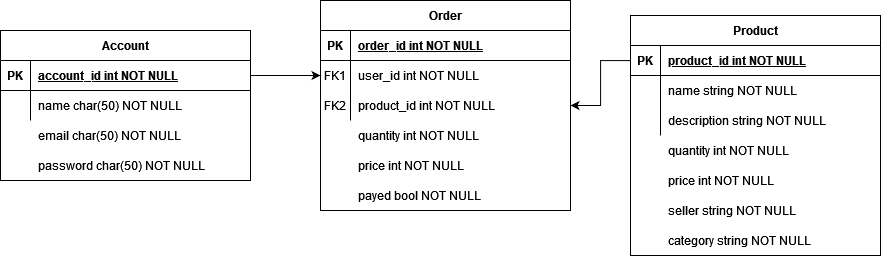

The diagram above was exported from draw.io. Its source (the exported page's mxGraphModel, read from the mxfile embedded in the PNG):
<mxGraphModel dx="1269" dy="1285" grid="1" gridSize="10" guides="1" tooltips="1" connect="1" arrows="1" fold="1" page="1" pageScale="1" pageWidth="850" pageHeight="1100" math="0" shadow="0" extFonts="Permanent Marker^https://fonts.googleapis.com/css?family=Permanent+Marker">
  <root>
    <mxCell id="0" />
    <mxCell id="1" parent="0" />
    <mxCell id="C-vyLk0tnHw3VtMMgP7b-2" value="Order" style="shape=table;startSize=30;container=1;collapsible=1;childLayout=tableLayout;fixedRows=1;rowLines=0;fontStyle=1;align=center;resizeLast=1;" parent="1" vertex="1">
      <mxGeometry x="450" y="30" width="250" height="210" as="geometry">
        <mxRectangle x="450" y="30" width="70" height="30" as="alternateBounds" />
      </mxGeometry>
    </mxCell>
    <mxCell id="C-vyLk0tnHw3VtMMgP7b-3" value="" style="shape=partialRectangle;collapsible=0;dropTarget=0;pointerEvents=0;fillColor=none;points=[[0,0.5],[1,0.5]];portConstraint=eastwest;top=0;left=0;right=0;bottom=1;" parent="C-vyLk0tnHw3VtMMgP7b-2" vertex="1">
      <mxGeometry y="30" width="250" height="30" as="geometry" />
    </mxCell>
    <mxCell id="C-vyLk0tnHw3VtMMgP7b-4" value="PK" style="shape=partialRectangle;overflow=hidden;connectable=0;fillColor=none;top=0;left=0;bottom=0;right=0;fontStyle=1;" parent="C-vyLk0tnHw3VtMMgP7b-3" vertex="1">
      <mxGeometry width="30" height="30" as="geometry">
        <mxRectangle width="30" height="30" as="alternateBounds" />
      </mxGeometry>
    </mxCell>
    <mxCell id="C-vyLk0tnHw3VtMMgP7b-5" value="order_id int NOT NULL " style="shape=partialRectangle;overflow=hidden;connectable=0;fillColor=none;top=0;left=0;bottom=0;right=0;align=left;spacingLeft=6;fontStyle=5;" parent="C-vyLk0tnHw3VtMMgP7b-3" vertex="1">
      <mxGeometry x="30" width="220" height="30" as="geometry">
        <mxRectangle width="220" height="30" as="alternateBounds" />
      </mxGeometry>
    </mxCell>
    <mxCell id="C-vyLk0tnHw3VtMMgP7b-6" value="" style="shape=partialRectangle;collapsible=0;dropTarget=0;pointerEvents=0;fillColor=none;points=[[0,0.5],[1,0.5]];portConstraint=eastwest;top=0;left=0;right=0;bottom=0;" parent="C-vyLk0tnHw3VtMMgP7b-2" vertex="1">
      <mxGeometry y="60" width="250" height="30" as="geometry" />
    </mxCell>
    <mxCell id="C-vyLk0tnHw3VtMMgP7b-7" value="FK1" style="shape=partialRectangle;overflow=hidden;connectable=0;fillColor=none;top=0;left=0;bottom=0;right=0;" parent="C-vyLk0tnHw3VtMMgP7b-6" vertex="1">
      <mxGeometry width="30" height="30" as="geometry">
        <mxRectangle width="30" height="30" as="alternateBounds" />
      </mxGeometry>
    </mxCell>
    <mxCell id="C-vyLk0tnHw3VtMMgP7b-8" value="user_id int NOT NULL" style="shape=partialRectangle;overflow=hidden;connectable=0;fillColor=none;top=0;left=0;bottom=0;right=0;align=left;spacingLeft=6;" parent="C-vyLk0tnHw3VtMMgP7b-6" vertex="1">
      <mxGeometry x="30" width="220" height="30" as="geometry">
        <mxRectangle width="220" height="30" as="alternateBounds" />
      </mxGeometry>
    </mxCell>
    <mxCell id="C-vyLk0tnHw3VtMMgP7b-9" value="" style="shape=partialRectangle;collapsible=0;dropTarget=0;pointerEvents=0;fillColor=none;points=[[0,0.5],[1,0.5]];portConstraint=eastwest;top=0;left=0;right=0;bottom=0;" parent="C-vyLk0tnHw3VtMMgP7b-2" vertex="1">
      <mxGeometry y="90" width="250" height="30" as="geometry" />
    </mxCell>
    <mxCell id="C-vyLk0tnHw3VtMMgP7b-10" value="" style="shape=partialRectangle;overflow=hidden;connectable=0;fillColor=none;top=0;left=0;bottom=0;right=0;" parent="C-vyLk0tnHw3VtMMgP7b-9" vertex="1">
      <mxGeometry width="30" height="30" as="geometry">
        <mxRectangle width="30" height="30" as="alternateBounds" />
      </mxGeometry>
    </mxCell>
    <mxCell id="C-vyLk0tnHw3VtMMgP7b-11" value="product_id int NOT NULL" style="shape=partialRectangle;overflow=hidden;connectable=0;fillColor=none;top=0;left=0;bottom=0;right=0;align=left;spacingLeft=6;" parent="C-vyLk0tnHw3VtMMgP7b-9" vertex="1">
      <mxGeometry x="30" width="220" height="30" as="geometry">
        <mxRectangle width="220" height="30" as="alternateBounds" />
      </mxGeometry>
    </mxCell>
    <mxCell id="C-vyLk0tnHw3VtMMgP7b-13" value="Product" style="shape=table;startSize=30;container=1;collapsible=1;childLayout=tableLayout;fixedRows=1;rowLines=0;fontStyle=1;align=center;resizeLast=1;" parent="1" vertex="1">
      <mxGeometry x="760" y="45" width="250" height="240" as="geometry" />
    </mxCell>
    <mxCell id="C-vyLk0tnHw3VtMMgP7b-14" value="" style="shape=partialRectangle;collapsible=0;dropTarget=0;pointerEvents=0;fillColor=none;points=[[0,0.5],[1,0.5]];portConstraint=eastwest;top=0;left=0;right=0;bottom=1;" parent="C-vyLk0tnHw3VtMMgP7b-13" vertex="1">
      <mxGeometry y="30" width="250" height="30" as="geometry" />
    </mxCell>
    <mxCell id="C-vyLk0tnHw3VtMMgP7b-15" value="PK" style="shape=partialRectangle;overflow=hidden;connectable=0;fillColor=none;top=0;left=0;bottom=0;right=0;fontStyle=1;" parent="C-vyLk0tnHw3VtMMgP7b-14" vertex="1">
      <mxGeometry width="30" height="30" as="geometry">
        <mxRectangle width="30" height="30" as="alternateBounds" />
      </mxGeometry>
    </mxCell>
    <mxCell id="C-vyLk0tnHw3VtMMgP7b-16" value="product_id int NOT NULL " style="shape=partialRectangle;overflow=hidden;connectable=0;fillColor=none;top=0;left=0;bottom=0;right=0;align=left;spacingLeft=6;fontStyle=5;" parent="C-vyLk0tnHw3VtMMgP7b-14" vertex="1">
      <mxGeometry x="30" width="220" height="30" as="geometry">
        <mxRectangle width="220" height="30" as="alternateBounds" />
      </mxGeometry>
    </mxCell>
    <mxCell id="C-vyLk0tnHw3VtMMgP7b-17" value="" style="shape=partialRectangle;collapsible=0;dropTarget=0;pointerEvents=0;fillColor=none;points=[[0,0.5],[1,0.5]];portConstraint=eastwest;top=0;left=0;right=0;bottom=0;" parent="C-vyLk0tnHw3VtMMgP7b-13" vertex="1">
      <mxGeometry y="60" width="250" height="30" as="geometry" />
    </mxCell>
    <mxCell id="C-vyLk0tnHw3VtMMgP7b-18" value="" style="shape=partialRectangle;overflow=hidden;connectable=0;fillColor=none;top=0;left=0;bottom=0;right=0;" parent="C-vyLk0tnHw3VtMMgP7b-17" vertex="1">
      <mxGeometry width="30" height="30" as="geometry">
        <mxRectangle width="30" height="30" as="alternateBounds" />
      </mxGeometry>
    </mxCell>
    <mxCell id="C-vyLk0tnHw3VtMMgP7b-19" value="name string NOT NULL" style="shape=partialRectangle;overflow=hidden;connectable=0;fillColor=none;top=0;left=0;bottom=0;right=0;align=left;spacingLeft=6;" parent="C-vyLk0tnHw3VtMMgP7b-17" vertex="1">
      <mxGeometry x="30" width="220" height="30" as="geometry">
        <mxRectangle width="220" height="30" as="alternateBounds" />
      </mxGeometry>
    </mxCell>
    <mxCell id="C-vyLk0tnHw3VtMMgP7b-20" value="" style="shape=partialRectangle;collapsible=0;dropTarget=0;pointerEvents=0;fillColor=none;points=[[0,0.5],[1,0.5]];portConstraint=eastwest;top=0;left=0;right=0;bottom=0;" parent="C-vyLk0tnHw3VtMMgP7b-13" vertex="1">
      <mxGeometry y="90" width="250" height="30" as="geometry" />
    </mxCell>
    <mxCell id="C-vyLk0tnHw3VtMMgP7b-21" value="" style="shape=partialRectangle;overflow=hidden;connectable=0;fillColor=none;top=0;left=0;bottom=0;right=0;" parent="C-vyLk0tnHw3VtMMgP7b-20" vertex="1">
      <mxGeometry width="30" height="30" as="geometry">
        <mxRectangle width="30" height="30" as="alternateBounds" />
      </mxGeometry>
    </mxCell>
    <mxCell id="C-vyLk0tnHw3VtMMgP7b-22" value="description string NOT NULL" style="shape=partialRectangle;overflow=hidden;connectable=0;fillColor=none;top=0;left=0;bottom=0;right=0;align=left;spacingLeft=6;" parent="C-vyLk0tnHw3VtMMgP7b-20" vertex="1">
      <mxGeometry x="30" width="220" height="30" as="geometry">
        <mxRectangle width="220" height="30" as="alternateBounds" />
      </mxGeometry>
    </mxCell>
    <mxCell id="C-vyLk0tnHw3VtMMgP7b-23" value="Account" style="shape=table;startSize=30;container=1;collapsible=1;childLayout=tableLayout;fixedRows=1;rowLines=0;fontStyle=1;align=center;resizeLast=1;" parent="1" vertex="1">
      <mxGeometry x="130" y="60" width="250" height="150" as="geometry" />
    </mxCell>
    <mxCell id="C-vyLk0tnHw3VtMMgP7b-24" value="" style="shape=partialRectangle;collapsible=0;dropTarget=0;pointerEvents=0;fillColor=none;points=[[0,0.5],[1,0.5]];portConstraint=eastwest;top=0;left=0;right=0;bottom=1;" parent="C-vyLk0tnHw3VtMMgP7b-23" vertex="1">
      <mxGeometry y="30" width="250" height="30" as="geometry" />
    </mxCell>
    <mxCell id="C-vyLk0tnHw3VtMMgP7b-25" value="PK" style="shape=partialRectangle;overflow=hidden;connectable=0;fillColor=none;top=0;left=0;bottom=0;right=0;fontStyle=1;" parent="C-vyLk0tnHw3VtMMgP7b-24" vertex="1">
      <mxGeometry width="30" height="30" as="geometry">
        <mxRectangle width="30" height="30" as="alternateBounds" />
      </mxGeometry>
    </mxCell>
    <mxCell id="C-vyLk0tnHw3VtMMgP7b-26" value="account_id int NOT NULL " style="shape=partialRectangle;overflow=hidden;connectable=0;fillColor=none;top=0;left=0;bottom=0;right=0;align=left;spacingLeft=6;fontStyle=5;" parent="C-vyLk0tnHw3VtMMgP7b-24" vertex="1">
      <mxGeometry x="30" width="220" height="30" as="geometry">
        <mxRectangle width="220" height="30" as="alternateBounds" />
      </mxGeometry>
    </mxCell>
    <mxCell id="C-vyLk0tnHw3VtMMgP7b-27" value="" style="shape=partialRectangle;collapsible=0;dropTarget=0;pointerEvents=0;fillColor=none;points=[[0,0.5],[1,0.5]];portConstraint=eastwest;top=0;left=0;right=0;bottom=0;" parent="C-vyLk0tnHw3VtMMgP7b-23" vertex="1">
      <mxGeometry y="60" width="250" height="30" as="geometry" />
    </mxCell>
    <mxCell id="C-vyLk0tnHw3VtMMgP7b-28" value="" style="shape=partialRectangle;overflow=hidden;connectable=0;fillColor=none;top=0;left=0;bottom=0;right=0;" parent="C-vyLk0tnHw3VtMMgP7b-27" vertex="1">
      <mxGeometry width="30" height="30" as="geometry">
        <mxRectangle width="30" height="30" as="alternateBounds" />
      </mxGeometry>
    </mxCell>
    <mxCell id="C-vyLk0tnHw3VtMMgP7b-29" value="name char(50) NOT NULL" style="shape=partialRectangle;overflow=hidden;connectable=0;fillColor=none;top=0;left=0;bottom=0;right=0;align=left;spacingLeft=6;" parent="C-vyLk0tnHw3VtMMgP7b-27" vertex="1">
      <mxGeometry x="30" width="220" height="30" as="geometry">
        <mxRectangle width="220" height="30" as="alternateBounds" />
      </mxGeometry>
    </mxCell>
    <mxCell id="igyEJaXWnV7wFU0s1mFt-1" value="email char(50) NOT NULL" style="shape=partialRectangle;overflow=hidden;connectable=0;fillColor=none;top=0;left=0;bottom=0;right=0;align=left;spacingLeft=6;" vertex="1" parent="1">
      <mxGeometry x="160" y="150" width="220" height="30" as="geometry">
        <mxRectangle width="220" height="30" as="alternateBounds" />
      </mxGeometry>
    </mxCell>
    <mxCell id="igyEJaXWnV7wFU0s1mFt-2" value="" style="shape=partialRectangle;overflow=hidden;connectable=0;fillColor=none;top=0;left=0;bottom=0;right=0;" vertex="1" parent="1">
      <mxGeometry x="130" y="180" width="30" height="30" as="geometry">
        <mxRectangle width="30" height="30" as="alternateBounds" />
      </mxGeometry>
    </mxCell>
    <mxCell id="igyEJaXWnV7wFU0s1mFt-3" value="password char(50) NOT NULL" style="shape=partialRectangle;overflow=hidden;connectable=0;fillColor=none;top=0;left=0;bottom=0;right=0;align=left;spacingLeft=6;" vertex="1" parent="1">
      <mxGeometry x="160" y="180" width="220" height="30" as="geometry">
        <mxRectangle width="220" height="30" as="alternateBounds" />
      </mxGeometry>
    </mxCell>
    <mxCell id="igyEJaXWnV7wFU0s1mFt-4" value="FK2" style="shape=partialRectangle;overflow=hidden;connectable=0;fillColor=none;top=0;left=0;bottom=0;right=0;" vertex="1" parent="1">
      <mxGeometry x="450" y="120" width="30" height="30" as="geometry">
        <mxRectangle width="30" height="30" as="alternateBounds" />
      </mxGeometry>
    </mxCell>
    <mxCell id="igyEJaXWnV7wFU0s1mFt-5" value="" style="shape=partialRectangle;collapsible=0;dropTarget=0;pointerEvents=0;fillColor=none;points=[[0,0.5],[1,0.5]];portConstraint=eastwest;top=0;left=0;right=0;bottom=0;" vertex="1" parent="1">
      <mxGeometry x="450" y="150" width="250" height="30" as="geometry" />
    </mxCell>
    <mxCell id="igyEJaXWnV7wFU0s1mFt-6" value="" style="shape=partialRectangle;overflow=hidden;connectable=0;fillColor=none;top=0;left=0;bottom=0;right=0;" vertex="1" parent="igyEJaXWnV7wFU0s1mFt-5">
      <mxGeometry width="30" height="30" as="geometry">
        <mxRectangle width="30" height="30" as="alternateBounds" />
      </mxGeometry>
    </mxCell>
    <mxCell id="igyEJaXWnV7wFU0s1mFt-7" value="quantity int NOT NULL" style="shape=partialRectangle;overflow=hidden;connectable=0;fillColor=none;top=0;left=0;bottom=0;right=0;align=left;spacingLeft=6;" vertex="1" parent="igyEJaXWnV7wFU0s1mFt-5">
      <mxGeometry x="30" width="220" height="30" as="geometry">
        <mxRectangle width="220" height="30" as="alternateBounds" />
      </mxGeometry>
    </mxCell>
    <mxCell id="igyEJaXWnV7wFU0s1mFt-8" value="" style="shape=partialRectangle;collapsible=0;dropTarget=0;pointerEvents=0;fillColor=none;points=[[0,0.5],[1,0.5]];portConstraint=eastwest;top=0;left=0;right=0;bottom=0;" vertex="1" parent="1">
      <mxGeometry x="450" y="180" width="250" height="30" as="geometry" />
    </mxCell>
    <mxCell id="igyEJaXWnV7wFU0s1mFt-9" value="" style="shape=partialRectangle;overflow=hidden;connectable=0;fillColor=none;top=0;left=0;bottom=0;right=0;" vertex="1" parent="igyEJaXWnV7wFU0s1mFt-8">
      <mxGeometry width="30" height="30" as="geometry">
        <mxRectangle width="30" height="30" as="alternateBounds" />
      </mxGeometry>
    </mxCell>
    <mxCell id="igyEJaXWnV7wFU0s1mFt-10" value="price int NOT NULL" style="shape=partialRectangle;overflow=hidden;connectable=0;fillColor=none;top=0;left=0;bottom=0;right=0;align=left;spacingLeft=6;" vertex="1" parent="igyEJaXWnV7wFU0s1mFt-8">
      <mxGeometry x="30" width="220" height="30" as="geometry">
        <mxRectangle width="220" height="30" as="alternateBounds" />
      </mxGeometry>
    </mxCell>
    <mxCell id="igyEJaXWnV7wFU0s1mFt-11" value="" style="shape=partialRectangle;collapsible=0;dropTarget=0;pointerEvents=0;fillColor=none;points=[[0,0.5],[1,0.5]];portConstraint=eastwest;top=0;left=0;right=0;bottom=0;" vertex="1" parent="1">
      <mxGeometry x="450" y="210" width="250" height="30" as="geometry" />
    </mxCell>
    <mxCell id="igyEJaXWnV7wFU0s1mFt-12" value="" style="shape=partialRectangle;overflow=hidden;connectable=0;fillColor=none;top=0;left=0;bottom=0;right=0;" vertex="1" parent="igyEJaXWnV7wFU0s1mFt-11">
      <mxGeometry width="30" height="30" as="geometry">
        <mxRectangle width="30" height="30" as="alternateBounds" />
      </mxGeometry>
    </mxCell>
    <mxCell id="igyEJaXWnV7wFU0s1mFt-13" value="payed bool NOT NULL" style="shape=partialRectangle;overflow=hidden;connectable=0;fillColor=none;top=0;left=0;bottom=0;right=0;align=left;spacingLeft=6;" vertex="1" parent="igyEJaXWnV7wFU0s1mFt-11">
      <mxGeometry x="30" width="220" height="30" as="geometry">
        <mxRectangle width="220" height="30" as="alternateBounds" />
      </mxGeometry>
    </mxCell>
    <mxCell id="igyEJaXWnV7wFU0s1mFt-14" value="" style="shape=partialRectangle;collapsible=0;dropTarget=0;pointerEvents=0;fillColor=none;points=[[0,0.5],[1,0.5]];portConstraint=eastwest;top=0;left=0;right=0;bottom=0;" vertex="1" parent="1">
      <mxGeometry x="760" y="165" width="250" height="30" as="geometry" />
    </mxCell>
    <mxCell id="igyEJaXWnV7wFU0s1mFt-15" value="" style="shape=partialRectangle;overflow=hidden;connectable=0;fillColor=none;top=0;left=0;bottom=0;right=0;" vertex="1" parent="igyEJaXWnV7wFU0s1mFt-14">
      <mxGeometry width="30" height="30" as="geometry">
        <mxRectangle width="30" height="30" as="alternateBounds" />
      </mxGeometry>
    </mxCell>
    <mxCell id="igyEJaXWnV7wFU0s1mFt-16" value="quantity int NOT NULL" style="shape=partialRectangle;overflow=hidden;connectable=0;fillColor=none;top=0;left=0;bottom=0;right=0;align=left;spacingLeft=6;" vertex="1" parent="igyEJaXWnV7wFU0s1mFt-14">
      <mxGeometry x="30" width="220" height="30" as="geometry">
        <mxRectangle width="220" height="30" as="alternateBounds" />
      </mxGeometry>
    </mxCell>
    <mxCell id="igyEJaXWnV7wFU0s1mFt-17" value="" style="shape=partialRectangle;collapsible=0;dropTarget=0;pointerEvents=0;fillColor=none;points=[[0,0.5],[1,0.5]];portConstraint=eastwest;top=0;left=0;right=0;bottom=0;" vertex="1" parent="1">
      <mxGeometry x="760" y="195" width="250" height="30" as="geometry" />
    </mxCell>
    <mxCell id="igyEJaXWnV7wFU0s1mFt-18" value="" style="shape=partialRectangle;overflow=hidden;connectable=0;fillColor=none;top=0;left=0;bottom=0;right=0;" vertex="1" parent="igyEJaXWnV7wFU0s1mFt-17">
      <mxGeometry width="30" height="30" as="geometry">
        <mxRectangle width="30" height="30" as="alternateBounds" />
      </mxGeometry>
    </mxCell>
    <mxCell id="igyEJaXWnV7wFU0s1mFt-19" value="price int NOT NULL" style="shape=partialRectangle;overflow=hidden;connectable=0;fillColor=none;top=0;left=0;bottom=0;right=0;align=left;spacingLeft=6;" vertex="1" parent="igyEJaXWnV7wFU0s1mFt-17">
      <mxGeometry x="30" width="220" height="30" as="geometry">
        <mxRectangle width="220" height="30" as="alternateBounds" />
      </mxGeometry>
    </mxCell>
    <mxCell id="igyEJaXWnV7wFU0s1mFt-20" value="seller string NOT NULL" style="shape=partialRectangle;overflow=hidden;connectable=0;fillColor=none;top=0;left=0;bottom=0;right=0;align=left;spacingLeft=6;" vertex="1" parent="1">
      <mxGeometry x="790" y="225" width="220" height="30" as="geometry">
        <mxRectangle width="220" height="30" as="alternateBounds" />
      </mxGeometry>
    </mxCell>
    <mxCell id="igyEJaXWnV7wFU0s1mFt-21" value="category string NOT NULL" style="shape=partialRectangle;overflow=hidden;connectable=0;fillColor=none;top=0;left=0;bottom=0;right=0;align=left;spacingLeft=6;" vertex="1" parent="1">
      <mxGeometry x="790" y="255" width="220" height="30" as="geometry">
        <mxRectangle width="220" height="30" as="alternateBounds" />
      </mxGeometry>
    </mxCell>
    <mxCell id="igyEJaXWnV7wFU0s1mFt-22" style="edgeStyle=orthogonalEdgeStyle;rounded=0;orthogonalLoop=1;jettySize=auto;html=1;" edge="1" parent="1" source="C-vyLk0tnHw3VtMMgP7b-24" target="C-vyLk0tnHw3VtMMgP7b-6">
      <mxGeometry relative="1" as="geometry" />
    </mxCell>
    <mxCell id="igyEJaXWnV7wFU0s1mFt-25" style="edgeStyle=orthogonalEdgeStyle;rounded=0;orthogonalLoop=1;jettySize=auto;html=1;entryX=1;entryY=0.5;entryDx=0;entryDy=0;" edge="1" parent="1" source="C-vyLk0tnHw3VtMMgP7b-14" target="C-vyLk0tnHw3VtMMgP7b-9">
      <mxGeometry relative="1" as="geometry" />
    </mxCell>
  </root>
</mxGraphModel>